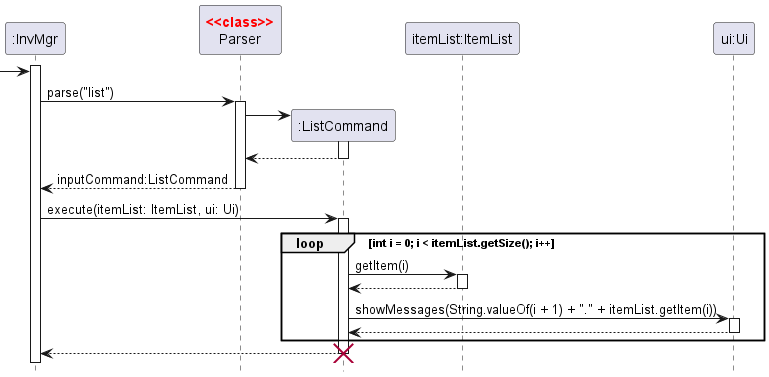

The diagram above was rendered by PlantUML. Its source (embedded in the PNG):
@startuml
'https://plantuml.com/sequence-diagram
hide footbox
skinparam guillemet false
skinparam sequenceStereotypeFontColor red
skinparam sequenceStereotypeFontStyle bold

Participant ":InvMgr" as invmgr
Participant "Parser" as parser <<class>>
Participant ":ListCommand" as lstcmd
Participant "itemList:ItemList" as itmlst
Participant "ui:Ui" as ui

activate invmgr

-> invmgr
invmgr -> parser:parse("list")
activate parser

create lstcmd
parser -> lstcmd
activate lstcmd
return

return inputCommand:ListCommand

invmgr -> lstcmd:execute(itemList: ItemList, ui: Ui)

activate lstcmd
loop int i = 0; i < itemList.getSize(); i++
    lstcmd -> itmlst:getItem(i)
    activate itmlst
    return

    lstcmd -> ui:showMessages(String.valueOf(i + 1) + "." + itemList.getItem(i))
    activate ui
    return 

end
return
destroy lstcmd

@enduml